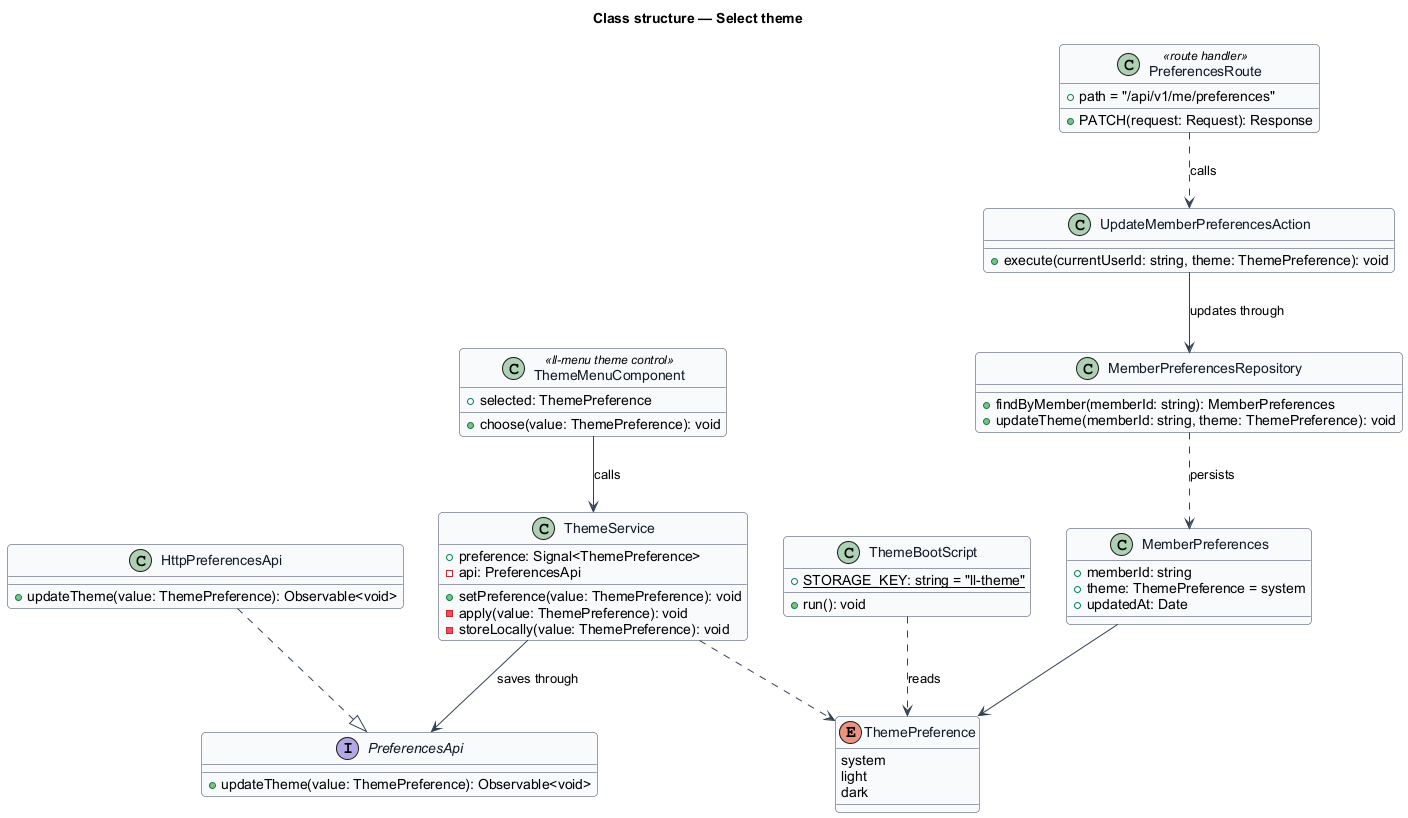

The diagram above was rendered by PlantUML. Its source (embedded in the PNG):
@startuml
' --- shared skin header ---
skinparam backgroundColor #FFFFFF
skinparam shadowing false
skinparam roundcorner 8
skinparam defaultFontName Arial
skinparam ArrowColor #344054
skinparam class {
  BorderColor #344054
  FontColor #101828
  BackgroundColor #F9FAFB
}
' --------------------------
title Class structure — Select theme


enum ThemePreference {
  system
  light
  dark
}

class ThemeService {
  +preference: Signal<ThemePreference>
  -api: PreferencesApi
  +setPreference(value: ThemePreference): void
  -apply(value: ThemePreference): void
  -storeLocally(value: ThemePreference): void
}

class ThemeBootScript {
  {static} +STORAGE_KEY: string = "ll-theme"
  +run(): void
}

interface PreferencesApi {
  +updateTheme(value: ThemePreference): Observable<void>
}

class HttpPreferencesApi {
  +updateTheme(value: ThemePreference): Observable<void>
}

class ThemeMenuComponent <<ll-menu theme control>> {
  +selected: ThemePreference
  +choose(value: ThemePreference): void
}

class PreferencesRoute <<route handler>> {
  +path = "/api/v1/me/preferences"
  +PATCH(request: Request): Response
}

class UpdateMemberPreferencesAction {
  +execute(currentUserId: string, theme: ThemePreference): void
}

class MemberPreferencesRepository {
  +findByMember(memberId: string): MemberPreferences
  +updateTheme(memberId: string, theme: ThemePreference): void
}

class MemberPreferences {
  +memberId: string
  +theme: ThemePreference = system
  +updatedAt: Date
}

ThemeMenuComponent --> ThemeService : calls
ThemeService --> PreferencesApi : saves through
HttpPreferencesApi ..|> PreferencesApi
ThemeService ..> ThemePreference
ThemeBootScript ..> ThemePreference : reads
PreferencesRoute ..> UpdateMemberPreferencesAction : calls
UpdateMemberPreferencesAction --> MemberPreferencesRepository : updates through
MemberPreferencesRepository ..> MemberPreferences : persists
MemberPreferences --> ThemePreference
@enduml